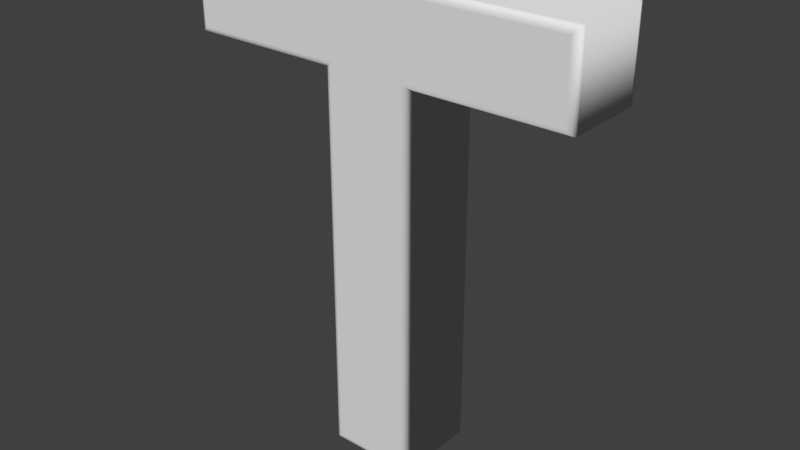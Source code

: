 # Source: Letra_T.blend  (saved by Blender 2.79.0; exported with 4.5.12 LTS)
import bpy
from mathutils import Matrix  # noqa: F401  (used for matrix-valued properties, if any)

bpy.ops.wm.read_factory_settings(use_empty=True)
scene = bpy.context.scene
scene.name = 'Scene'

# ---- collections
col_collection_1 = bpy.data.collections.new('Collection 1'); scene.collection.children.link(col_collection_1)

# ---- world
world_world = bpy.data.worlds.new('World'); scene.world = world_world
world_world.color = (0.05088, 0.05088, 0.05088)
world_world.use_sun_shadow = False
world_world.sun_shadow_jitter_overblur = 0.0
world_world.cycles.sampling_method = 'MANUAL'

# ---- meshes
me_cutext_017 = bpy.data.meshes.new('CUText.017')
me_cutext_017.from_pydata([(5.743, 27.34, 7.0), (5.743, -32.06, 7.0), (-6.057, -32.06, 7.0), (-6.057, 27.34, 7.0), (-29.66, 27.34, 7.0), (-29.66, 38.14, 7.0), (29.34, 38.14, 7.0), (29.34, 27.34, 7.0), (5.743, 27.34, -7.0), (5.743, -32.06, -7.0), (-6.057, -32.06, -7.0), (-6.057, 27.34, -7.0), (-29.66, 27.34, -7.0), (-29.66, 38.14, -7.0), (29.34, 38.14, -7.0), (29.34, 27.34, -7.0), (5.743, 27.34, -7.0), (5.966, 27.12, -6.975), (6.177, 26.91, -6.901), (6.367, 26.72, -6.782), (6.525, 26.56, -6.623), (6.644, 26.44, -6.434), (6.718, 26.37, -6.223), (6.743, 26.34, -6.0), (5.743, -32.06, -7.0), (5.966, -32.28, -6.975), (6.177, -32.49, -6.901), (6.367, -32.68, -6.782), (6.525, -32.84, -6.623), (6.644, -32.96, -6.434), (6.718, -33.03, -6.223), (6.743, -33.06, -6.0), (-6.057, -32.06, -7.0), (-6.279, -32.28, -6.975), (-6.491, -32.49, -6.901), (-6.68, -32.68, -6.782), (-6.838, -32.84, -6.623), (-6.958, -32.96, -6.434), (-7.032, -33.03, -6.223), (-7.057, -33.06, -6.0), (-6.057, 27.34, -7.0), (-6.279, 27.12, -6.975), (-6.491, 26.91, -6.901), (-6.68, 26.72, -6.782), (-6.838, 26.56, -6.623), (-6.958, 26.44, -6.434), (-7.032, 26.37, -6.223), (-7.057, 26.34, -6.0), (-29.66, 27.34, -7.0), (-29.88, 27.12, -6.975), (-30.09, 26.91, -6.901), (-30.28, 26.72, -6.782), (-30.44, 26.56, -6.623), (-30.56, 26.44, -6.434), (-30.63, 26.37, -6.223), (-30.66, 26.34, -6.0), (-29.66, 38.14, -7.0), (-29.88, 38.36, -6.975), (-30.09, 38.58, -6.901), (-30.28, 38.76, -6.782), (-30.44, 38.92, -6.623), (-30.56, 39.04, -6.434), (-30.63, 39.12, -6.223), (-30.66, 39.14, -6.0), (29.34, 38.14, -7.0), (29.57, 38.36, -6.975), (29.78, 38.58, -6.901), (29.97, 38.76, -6.782), (30.13, 38.92, -6.623), (30.24, 39.04, -6.434), (30.32, 39.12, -6.223), (30.34, 39.14, -6.0), (29.34, 27.34, -7.0), (29.57, 27.12, -6.975), (29.78, 26.91, -6.901), (29.97, 26.72, -6.782), (30.13, 26.56, -6.623), (30.24, 26.44, -6.434), (30.32, 26.37, -6.223), (30.34, 26.34, -6.0), (6.743, 26.34, -6.0), (6.743, 26.34, 6.0), (6.743, -33.06, -6.0), (6.743, -33.06, 6.0), (-7.057, -33.06, -6.0), (-7.057, -33.06, 6.0), (-7.057, 26.34, -6.0), (-7.057, 26.34, 6.0), (-30.66, 26.34, -6.0), (-30.66, 26.34, 6.0), (-30.66, 39.14, -6.0), (-30.66, 39.14, 6.0), (30.34, 39.14, -6.0), (30.34, 39.14, 6.0), (30.34, 26.34, -6.0), (30.34, 26.34, 6.0), (6.743, 26.34, 6.0), (6.718, 26.37, 6.223), (6.644, 26.44, 6.434), (6.525, 26.56, 6.623), (6.367, 26.72, 6.782), (6.177, 26.91, 6.901), (5.966, 27.12, 6.975), (5.743, 27.34, 7.0), (6.743, -33.06, 6.0), (6.718, -33.03, 6.223), (6.644, -32.96, 6.434), (6.525, -32.84, 6.623), (6.367, -32.68, 6.782), (6.177, -32.49, 6.901), (5.966, -32.28, 6.975), (5.743, -32.06, 7.0), (-7.057, -33.06, 6.0), (-7.032, -33.03, 6.223), (-6.958, -32.96, 6.434), (-6.838, -32.84, 6.623), (-6.68, -32.68, 6.782), (-6.491, -32.49, 6.901), (-6.279, -32.28, 6.975), (-6.057, -32.06, 7.0), (-7.057, 26.34, 6.0), (-7.032, 26.37, 6.223), (-6.958, 26.44, 6.434), (-6.838, 26.56, 6.623), (-6.68, 26.72, 6.782), (-6.491, 26.91, 6.901), (-6.279, 27.12, 6.975), (-6.057, 27.34, 7.0), (-30.66, 26.34, 6.0), (-30.63, 26.37, 6.223), (-30.56, 26.44, 6.434), (-30.44, 26.56, 6.623), (-30.28, 26.72, 6.782), (-30.09, 26.91, 6.901), (-29.88, 27.12, 6.975), (-29.66, 27.34, 7.0), (-30.66, 39.14, 6.0), (-30.63, 39.12, 6.223), (-30.56, 39.04, 6.434), (-30.44, 38.92, 6.623), (-30.28, 38.76, 6.782), (-30.09, 38.58, 6.901), (-29.88, 38.36, 6.975), (-29.66, 38.14, 7.0), (30.34, 39.14, 6.0), (30.32, 39.12, 6.223), (30.24, 39.04, 6.434), (30.13, 38.92, 6.623), (29.97, 38.76, 6.782), (29.78, 38.58, 6.901), (29.57, 38.36, 6.975), (29.34, 38.14, 7.0), (30.34, 26.34, 6.0), (30.32, 26.37, 6.223), (30.24, 26.44, 6.434), (30.13, 26.56, 6.623), (29.97, 26.72, 6.782), (29.78, 26.91, 6.901), (29.57, 27.12, 6.975), (29.34, 27.34, 7.0)], [], [(4, 6, 5), (4, 7, 6), (3, 7, 4), (2, 0, 3), (0, 7, 3), (2, 1, 0), (14, 12, 13), (15, 12, 14), (15, 11, 12), (8, 10, 11), (15, 8, 11), (9, 10, 8), (17, 25, 24, 16), (18, 26, 25, 17), (19, 27, 26, 18), (20, 28, 27, 19), (21, 29, 28, 20), (22, 30, 29, 21), (23, 31, 30, 22), (25, 33, 32, 24), (26, 34, 33, 25), (27, 35, 34, 26), (28, 36, 35, 27), (29, 37, 36, 28), (30, 38, 37, 29), (31, 39, 38, 30), (33, 41, 40, 32), (34, 42, 41, 33), (35, 43, 42, 34), (36, 44, 43, 35), (37, 45, 44, 36), (38, 46, 45, 37), (39, 47, 46, 38), (41, 49, 48, 40), (42, 50, 49, 41), (43, 51, 50, 42), (44, 52, 51, 43), (45, 53, 52, 44), (46, 54, 53, 45), (47, 55, 54, 46), (49, 57, 56, 48), (50, 58, 57, 49), (51, 59, 58, 50), (52, 60, 59, 51), (53, 61, 60, 52), (54, 62, 61, 53), (55, 63, 62, 54), (57, 65, 64, 56), (58, 66, 65, 57), (59, 67, 66, 58), (60, 68, 67, 59), (61, 69, 68, 60), (62, 70, 69, 61), (63, 71, 70, 62), (65, 73, 72, 64), (66, 74, 73, 65), (67, 75, 74, 66), (68, 76, 75, 67), (69, 77, 76, 68), (70, 78, 77, 69), (71, 79, 78, 70), (73, 17, 16, 72), (74, 18, 17, 73), (75, 19, 18, 74), (76, 20, 19, 75), (77, 21, 20, 76), (78, 22, 21, 77), (79, 23, 22, 78), (81, 83, 82, 80), (83, 85, 84, 82), (85, 87, 86, 84), (87, 89, 88, 86), (89, 91, 90, 88), (91, 93, 92, 90), (93, 95, 94, 92), (95, 81, 80, 94), (97, 105, 104, 96), (98, 106, 105, 97), (99, 107, 106, 98), (100, 108, 107, 99), (101, 109, 108, 100), (102, 110, 109, 101), (103, 111, 110, 102), (105, 113, 112, 104), (106, 114, 113, 105), (107, 115, 114, 106), (108, 116, 115, 107), (109, 117, 116, 108), (110, 118, 117, 109), (111, 119, 118, 110), (113, 121, 120, 112), (114, 122, 121, 113), (115, 123, 122, 114), (116, 124, 123, 115), (117, 125, 124, 116), (118, 126, 125, 117), (119, 127, 126, 118), (121, 129, 128, 120), (122, 130, 129, 121), (123, 131, 130, 122), (124, 132, 131, 123), (125, 133, 132, 124), (126, 134, 133, 125), (127, 135, 134, 126), (129, 137, 136, 128), (130, 138, 137, 129), (131, 139, 138, 130), (132, 140, 139, 131), (133, 141, 140, 132), (134, 142, 141, 133), (135, 143, 142, 134), (137, 145, 144, 136), (138, 146, 145, 137), (139, 147, 146, 138), (140, 148, 147, 139), (141, 149, 148, 140), (142, 150, 149, 141), (143, 151, 150, 142), (145, 153, 152, 144), (146, 154, 153, 145), (147, 155, 154, 146), (148, 156, 155, 147), (149, 157, 156, 148), (150, 158, 157, 149), (151, 159, 158, 150), (153, 97, 96, 152), (154, 98, 97, 153), (155, 99, 98, 154), (156, 100, 99, 155), (157, 101, 100, 156), (158, 102, 101, 157), (159, 103, 102, 158)])
me_cutext_017.polygons.foreach_set('use_smooth', [0, 0, 0, 0, 0, 0, 0, 0, 0, 0, 0, 0, 1, 1, 1, 1, 1, 1, 1, 1, 1, 1, 1, 1, 1, 1, 1, 1, 1, 1, 1, 1, 1, 1, 1, 1, 1, 1, 1, 1, 1, 1, 1, 1, 1, 1, 1, 1, 1, 1, 1, 1, 1, 1, 1, 1, 1, 1, 1, 1, 1, 1, 1, 1, 1, 1, 1, 1, 1, 1, 1, 1, 1, 1, 1, 1, 1, 1, 1, 1, 1, 1, 1, 1, 1, 1, 1, 1, 1, 1, 1, 1, 1, 1, 1, 1, 1, 1, 1, 1, 1, 1, 1, 1, 1, 1, 1, 1, 1, 1, 1, 1, 1, 1, 1, 1, 1, 1, 1, 1, 1, 1, 1, 1, 1, 1, 1, 1, 1, 1, 1, 1])
me_cutext_017.use_remesh_preserve_volume = False
me_cutext_017.use_remesh_preserve_attributes = False
me_cutext_017.use_mirror_vertex_groups = False
me_cutext_017.auto_texspace = False
me_cutext_017.update()

# ---- objects
ob_text = bpy.data.objects.new('Text', me_cutext_017)

# ---- transforms, parenting, visibility, modifiers, constraints
ob_text.location = (0.0, 0.0, 0.0)
ob_text.rotation_euler = (1.571, -0.0, 0.0)
ob_text.lineart.crease_threshold = 0.0

# ---- collection membership
col_collection_1.objects.link(ob_text)

# ---- scene / render settings (as saved in the file)
scene.frame_start = 1; scene.frame_end = 250; scene.frame_set(4)
scene.render.engine = 'CYCLES'
scene.render.resolution_percentage = 50
scene.render.dither_intensity = 0.0
scene.cycles.use_denoising = False
scene.cycles.samples = 128
scene.cycles.sampling_pattern = 'TABULATED_SOBOL'
scene.cycles.use_adaptive_sampling = False
scene.cycles.use_light_tree = False
scene.cycles.blur_glossy = 0.0
scene.cycles.sample_clamp_indirect = 0.0
scene.view_settings.view_transform = 'Standard'
scene.unit_settings.scale_length = 0.01
bpy.context.view_layer.update()

# ---- added for rendering (the .blend has no active camera and no usable light): camera, sun
cam_auto = bpy.data.cameras.new('AutoCamera')
cam_auto.lens = 50.0
cam_auto.sensor_width = 36.0
cam_auto.clip_end = 1551.51
ob_auto_camera = bpy.data.objects.new('AutoCamera', cam_auto)
scene.collection.objects.link(ob_auto_camera)
ob_auto_camera.location = (88.2488, -106.086, 73.7658)
ob_auto_camera.rotation_euler = (1.09748, -7.21219e-08, 0.694738)
scene.camera = ob_auto_camera
light_auto_sun = bpy.data.lights.new('AutoSun', 'SUN')
light_auto_sun.energy = 3.0
light_auto_sun.angle = 0.0523599
ob_auto_sun = bpy.data.objects.new('AutoSun', light_auto_sun)
scene.collection.objects.link(ob_auto_sun)
ob_auto_sun.rotation_euler = (0.872665, 0.174533, 0.523599)
bpy.context.view_layer.update()

